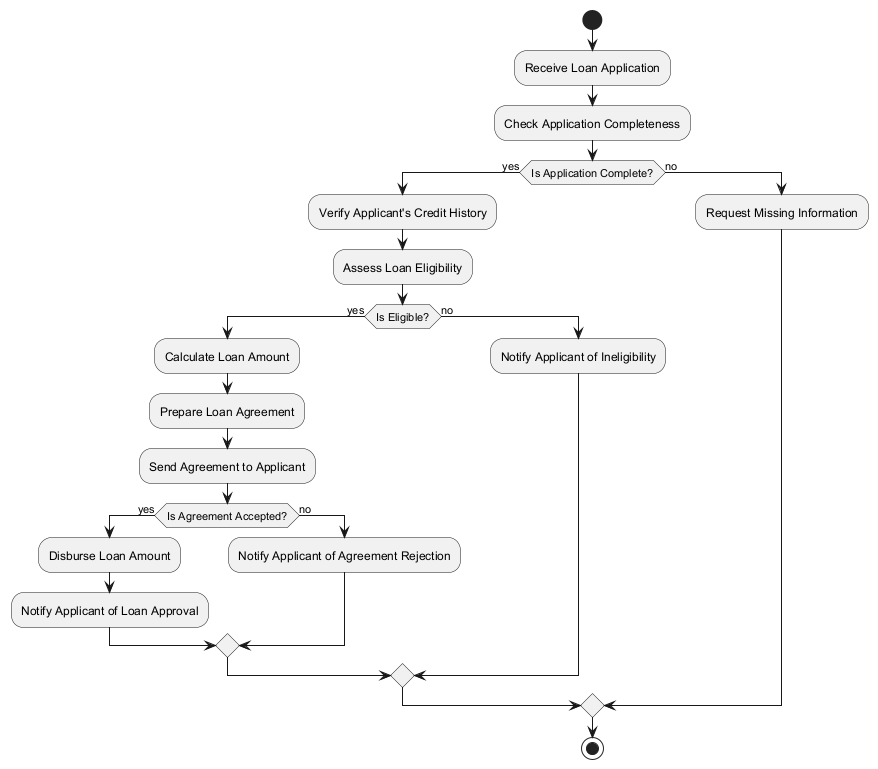

The diagram above was rendered by PlantUML. Its source (embedded in the PNG):
@startuml
start

:Receive Loan Application;
:Check Application Completeness;

if (Is Application Complete?) then (yes)
    :Verify Applicant's Credit History;
    :Assess Loan Eligibility;
    
    if (Is Eligible?) then (yes)
        :Calculate Loan Amount;
        :Prepare Loan Agreement;
        :Send Agreement to Applicant;
        
        if (Is Agreement Accepted?) then (yes)
            :Disburse Loan Amount;
            :Notify Applicant of Loan Approval;
        else (no)
            :Notify Applicant of Agreement Rejection;
        endif
    else (no)
        :Notify Applicant of Ineligibility;
    endif
else (no)
    :Request Missing Information;
endif

stop
@enduml